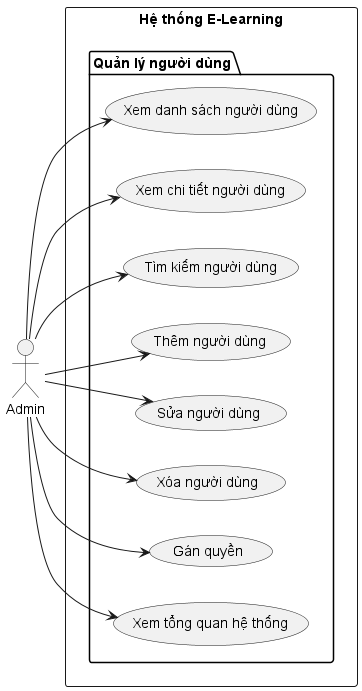

The diagram above was rendered by PlantUML. Its source (embedded in the PNG):
@startuml quản lý người dùng
left to right direction

actor Admin

rectangle "Hệ thống E-Learning" {

    package "Quản lý người dùng" {

        (Xem danh sách người dùng) as ViewU
        (Xem chi tiết người dùng) as DetailU
        (Tìm kiếm người dùng) as SearchU

        (Thêm người dùng) as CreateU
        (Sửa người dùng) as UpdateU
        (Xóa người dùng) as DeleteU

        (Gán quyền) as AssignRole
        (Xem tổng quan hệ thống) as SysOverview
    }
}

' ===== Actor connections =====
Admin --> ViewU
Admin --> DetailU
Admin --> SearchU
Admin --> CreateU
Admin --> UpdateU
Admin --> DeleteU
Admin --> AssignRole
Admin --> SysOverview

@enduml